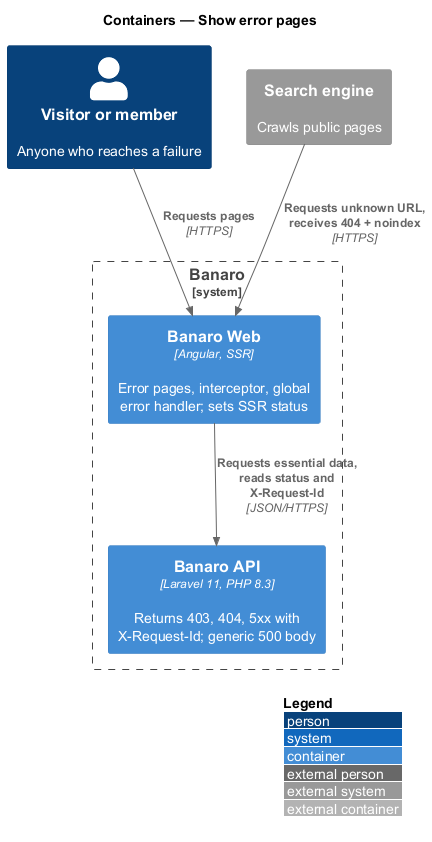

The diagram above was rendered by PlantUML. Its source (embedded in the PNG):
@startuml
!include <C4/C4_Container>
LAYOUT_WITH_LEGEND()
title Containers — Show error pages

Person(member, "Visitor or member", "Anyone who reaches a failure")
System_Ext(crawler, "Search engine", "Crawls public pages")

System_Boundary(banaro, "Banaro") {
  Container(web, "Banaro Web", "Angular, SSR", "Error pages, interceptor, global error handler; sets SSR status")
  Container(api, "Banaro API", "Laravel 11, PHP 8.3", "Returns 403, 404, 5xx with X-Request-Id; generic 500 body")
}

Rel(member, web, "Requests pages", "HTTPS")
Rel(crawler, web, "Requests unknown URL, receives 404 + noindex", "HTTPS")
Rel(web, api, "Requests essential data, reads status and X-Request-Id", "JSON/HTTPS")
@enduml